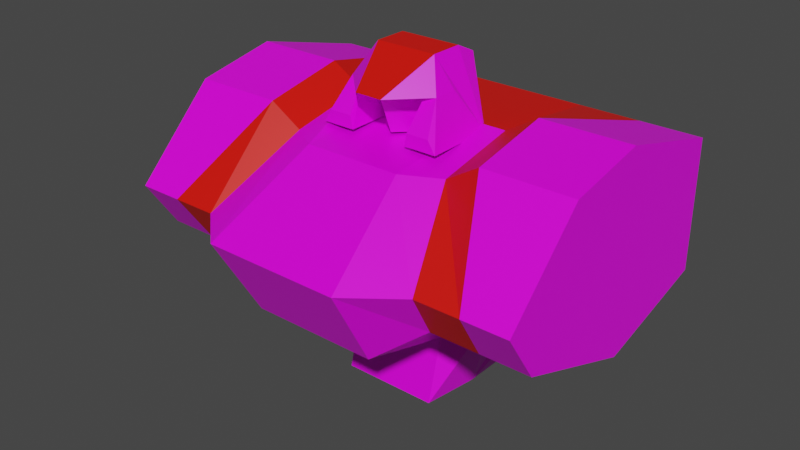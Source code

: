 # Source: mech_body04.blend  (saved by Blender 3.3.6; exported with 4.5.12 LTS)
import bpy
from mathutils import Matrix  # noqa: F401  (used for matrix-valued properties, if any)

bpy.ops.wm.read_factory_settings(use_empty=True)
scene = bpy.context.scene
scene.name = 'Scene'

# ---- collections
col_body04 = bpy.data.collections.new('body04'); scene.collection.children.link(col_body04)

# ---- images (referenced by path relative to the original .blend; pixels are not part of the script)
import os
ASSET_DIR = os.environ.get("B2B_ASSET_DIR", "")  # directory of the original .blend (textures are referenced by path, not embedded)
HERE = os.path.dirname(os.path.abspath(__file__))  # packed textures are extracted next to this script under _unpacked/

def load_image(name, relpath, width, height, colorspace="sRGB"):
    """Load a texture the original file referenced (path relative to the .blend, or extracted next to this script)."""
    p = next((c for c in (os.path.join(HERE, relpath), os.path.join(ASSET_DIR, relpath)) if relpath and os.path.exists(c)), "")
    if p:
        img = bpy.data.images.load(p, check_existing=True)
        img.name = name
    else:  # same state as the original file: an image datablock whose file is absent (Cycles renders it pink)
        img = bpy.data.images.new(name, width, height)
        img.source = "FILE"
        img.filepath = "//" + (relpath or name)
    img.colorspace_settings.name = colorspace
    return img
img_tex_body04_png = load_image('tex_body04.png', 'tex_body04.png', 1024, 1024, 'sRGB')

# ---- materials (node trees are filled in below, after node groups)
mat_mat_body = bpy.data.materials.new('mat_body')
mat_mat_body.alpha_threshold = 0.0
mat_mat_body.use_backface_culling = True
mat_mat_body.use_transparent_shadow = False
mat_mat_body.line_color = (0.0, 0.0, 0.0, 1.0)
mat_mat_team = bpy.data.materials.new('mat_team')
mat_mat_team.use_backface_culling = True
mat_mat_team.use_transparent_shadow = False

# ---- material node trees
mat_mat_body.use_nodes = True; mat_mat_body.node_tree.nodes.clear()
_N = mat_mat_body.node_tree.nodes; _L = mat_mat_body.node_tree.links
n0 = _N.new('ShaderNodeOutputMaterial'); n0.name = 'Material Output'; n0.location = (300, 300)
n1 = _N.new('ShaderNodeBsdfPrincipled'); n1.name = 'Principled BSDF'; n1.location = (10, 300)
n1.distribution = 'GGX'
n1.subsurface_method = 'BURLEY'
n1.inputs[2].default_value = 0.4
n1.inputs[3].default_value = 1.45
n1.inputs[27].default_value = (0.0, 0.0, 0.0, 1.0)
n1.inputs[28].default_value = 1.0
n2 = _N.new('ShaderNodeTexImage'); n2.name = 'Image Texture.001'; n2.location = (-254, 300)
n2.image = img_tex_body04_png
n2.interpolation = 'Closest'
_L.new(n1.outputs[0], n0.inputs[0])
_L.new(n2.outputs[0], n1.inputs[0])
n0.is_active_output = True
mat_mat_team.use_nodes = True; mat_mat_team.node_tree.nodes.clear()
_N = mat_mat_team.node_tree.nodes; _L = mat_mat_team.node_tree.links
n0 = _N.new('ShaderNodeBsdfPrincipled'); n0.name = 'Principled BSDF'; n0.location = (10, 300)
n0.distribution = 'GGX'
n0.subsurface_method = 'BURLEY'
n0.inputs[0].default_value = (0.8, 0.004458, 0.0, 1.0)
n0.inputs[3].default_value = 1.45
n0.inputs[27].default_value = (0.0, 0.0, 0.0, 1.0)
n0.inputs[28].default_value = 1.0
n1 = _N.new('ShaderNodeOutputMaterial'); n1.name = 'Material Output'; n1.location = (300, 300)
_L.new(n0.outputs[0], n1.inputs[0])
n1.is_active_output = True

# ---- world
world_world = bpy.data.worlds.new('World'); scene.world = world_world
world_world.use_nodes = True; world_world.node_tree.nodes.clear()
_N = world_world.node_tree.nodes; _L = world_world.node_tree.links
n0 = _N.new('ShaderNodeOutputWorld'); n0.name = 'World Output'; n0.location = (300, 300)
n1 = _N.new('ShaderNodeBackground'); n1.name = 'Background'; n1.location = (10, 300)
n1.inputs[0].default_value = (0.05088, 0.05088, 0.05088, 1.0)
_L.new(n1.outputs[0], n0.inputs[0])
n0.is_active_output = True
world_world.color = (0.05088, 0.05088, 0.05088)
world_world.use_sun_shadow = False
world_world.sun_shadow_jitter_overblur = 0.0

# ---- meshes
me_body = bpy.data.meshes.new('body')
me_body.from_pydata([(0.5, 0.2998, 0.6281), (0.5, 0.2998, 0.3081), (-0.5, 0.2998, 0.6281), (-0.5, 0.2998, 0.3081), (-0.5, -0.0001595, 0.7081), (-0.5, -0.2002, 0.6681), (-0.5, -0.3202, 0.3481), (-0.5, -0.0001595, 0.2281), (-0.5, -0.4002, 0.4681), (0.5, -0.0001595, 0.7081), (0.5, -0.2002, 0.6681), (0.5, -0.3202, 0.3481), (0.5, -0.0001595, 0.2281), (0.5, -0.4002, 0.4681), (-0.2, 0.2998, 0.3081), (0.2, 0.2998, 0.3081), (0.2, -0.0001595, 0.2281), (-0.2, -0.0001595, 0.2281), (-0.26, -0.3202, 0.3481), (0.26, -0.3202, 0.3481), (0.28, -0.4002, 0.4681), (-0.28, -0.4002, 0.4681), (-0.2, -0.2002, 0.62), (0.2, -0.2002, 0.62), (0.2, -0.0001595, 0.66), (-0.2, -0.0001595, 0.66), (-0.2, 0.2998, 0.6281), (0.2, 0.2998, 0.6281), (0.119, -0.1002, 0.1681), (-0.119, -0.1002, 0.1681), (-0.1547, -0.3848, 0.2719), (0.1547, -0.3848, 0.2719), (0.1666, -0.5, 0.4739), (-0.1666, -0.5, 0.4739), (-0.119, -0.2548, 0.6262), (0.119, -0.2548, 0.6262), (0.119, -0.1055, 0.6392), (-0.119, -0.1055, 0.6392), (-0.18, 0.2, 0.12), (0.18, 0.2, 0.12), (-0.14, -4.47e-08, 0.01), (-0.119, -0.14, 0.01), (0.119, -0.14, 0.01), (-0.14, 0.2, 0.01), (0.14, 0.2, 0.01), (0.14, -4.47e-08, 0.01), (-0.1512, 0.0, 0.6446), (0.1488, 0.0, 0.6446), (-0.07619, 0.0, 0.8179), (0.07381, 0.0, 0.8179), (-0.01619, 0.08, 0.7446), (0.01381, 0.08, 0.7446), (-0.07619, 0.0525, 0.7929), (0.07381, 0.0525, 0.7929), (-0.1512, -0.06, 0.6446), (0.1488, -0.06, 0.6446), (-0.07619, -0.08, 0.8179), (0.07381, -0.08, 0.8179), (-0.1137, -0.06, 0.7446), (0.1113, -0.06, 0.7446), (-0.07119, -0.06, 0.6446), (0.06881, -0.06, 0.6446), (-0.08519, -0.06, 0.7246), (0.08281, -0.06, 0.7246), (-0.001187, -0.16, 0.7246), (-0.1137, -0.12, 0.7446), (0.03241, -0.2, 0.7446), (-0.03479, -0.2, 0.7446), (-0.1512, -0.17, 0.6446), (0.06881, -0.17, 0.6446), (0.1488, -0.17, 0.6446), (0.1113, -0.12, 0.7446), (0.08281, -0.12, 0.7446), (-0.07119, -0.17, 0.6446), (-0.08519, -0.12, 0.7446), (-0.1324, -0.17, 0.6746), (0.1301, -0.17, 0.6746), (-0.07819, -0.17, 0.6746), (0.07581, -0.17, 0.6746), (0.0, -0.13, 0.6446), (0.35, 0.2998, 0.3081), (0.38, -0.3202, 0.3481), (0.28, -0.2002, 0.6681), (0.35, 0.2998, 0.6281), (0.35, -0.0001595, 0.2281), (0.39, -0.4002, 0.4681), (0.28, -0.0001595, 0.7081), (-0.35, -0.0001595, 0.2281), (-0.39, -0.4002, 0.4681), (-0.28, -0.0001595, 0.7081), (-0.35, 0.2998, 0.3081), (-0.38, -0.3202, 0.3481), (-0.28, -0.2002, 0.6681), (-0.35, 0.2998, 0.6281)], [], [(5, 4, 2, 3, 7, 6, 8), (10, 13, 11, 12, 1, 0, 9), (84, 80, 1, 12), (85, 81, 11, 13), (81, 84, 12, 11), (86, 82, 10, 9), (80, 83, 0, 1), (82, 85, 13, 10), (83, 86, 9, 0), (93, 89, 25, 26), (26, 25, 24, 27), (92, 88, 21, 22), (16, 19, 31, 28), (90, 93, 26, 14), (14, 26, 27, 15), (89, 92, 22, 25), (22, 21, 33, 34), (91, 87, 17, 18), (18, 17, 29, 30), (88, 91, 18, 21), (19, 20, 32, 31), (87, 90, 14, 17), (28, 29, 41, 42), (34, 33, 32, 35), (37, 34, 35, 36), (30, 29, 28, 31), (33, 30, 31, 32), (25, 22, 34, 37), (14, 15, 39, 38), (20, 23, 35, 32), (21, 18, 30, 33), (23, 24, 36, 35), (24, 25, 37, 36), (39, 45, 44), (40, 45, 42, 41), (17, 14, 38, 40), (16, 28, 42, 45), (29, 17, 40, 41), (15, 16, 45, 39), (40, 43, 44, 45), (38, 39, 44, 43), (40, 38, 43), (49, 57, 59, 55, 47), (50, 52, 53, 51), (47, 51, 53, 49), (48, 52, 50, 46), (49, 53, 52, 48), (46, 50, 51, 47), (67, 64, 66), (46, 54, 58, 56, 48), (48, 56, 57, 49), (65, 67, 56), (58, 65, 56), (66, 72, 71), (57, 71, 59), (74, 67, 65), (78, 76, 71, 72), (75, 77, 74, 65), (62, 74, 77, 73, 60), (54, 68, 75, 65, 58), (59, 71, 76, 70, 55), (61, 69, 78, 72, 63), (68, 73, 77, 75), (69, 70, 76, 78), (27, 24, 86, 83), (23, 20, 85, 82), (15, 27, 83, 80), (24, 23, 82, 86), (19, 16, 84, 81), (20, 19, 81, 85), (16, 15, 80, 84), (7, 3, 90, 87), (8, 6, 91, 88), (6, 7, 87, 91), (4, 5, 92, 89), (3, 2, 93, 90), (5, 8, 88, 92), (2, 4, 89, 93), (66, 71, 57), (67, 66, 57, 56), (74, 62, 64, 67), (66, 64, 63, 72), (60, 79, 64, 62), (64, 79, 61, 63)])
me_body.polygons.foreach_set('material_index', [0, 0, 0, 0, 0, 0, 0, 0, 0, 1, 1, 1, 0, 0, 0, 1, 0, 1, 0, 1, 0, 0, 0, 0, 0, 0, 0, 0, 0, 0, 0, 0, 0, 0, 0, 0, 0, 0, 0, 0, 0, 0, 0, 1, 0, 0, 1, 0, 0, 0, 1, 0, 0, 0, 0, 0, 0, 0, 0, 0, 0, 0, 0, 0, 1, 1, 0, 1, 1, 1, 0, 0, 0, 0, 0, 0, 0, 0, 0, 1, 0, 0, 0, 0])
_uv = me_body.uv_layers.new(name='UVMap')
_uv.uv.foreach_set('vector', [0.5149, 0.4941, 0.5486, 0.5625, 0.5486, 0.6786, 0.433, 0.7094, 0.3752, 0.6087, 0.3877, 0.4816, 0.4234, 0.4411, 0.3167, 0.6564, 0.2252, 0.7094, 0.1896, 0.669, 0.177, 0.5418, 0.2348, 0.4411, 0.3505, 0.4719, 0.3505, 0.588, 0.7867, 0.01682, 0.7774, 0.1352, 0.7202, 0.1308, 0.7295, 0.01237, 0.7548, 0.548, 0.764, 0.6011, 0.7194, 0.6056, 0.7141, 0.5519, 0.764, 0.6011, 0.7881, 0.727, 0.7323, 0.7326, 0.7194, 0.6056, 0.784, 0.3726, 0.7832, 0.4434, 0.7045, 0.4474, 0.7031, 0.3705, 0.7774, 0.1352, 0.7677, 0.2569, 0.7109, 0.2528, 0.7202, 0.1308, 0.7832, 0.4434, 0.7548, 0.548, 0.7141, 0.5519, 0.7045, 0.4474, 0.7677, 0.2569, 0.784, 0.3726, 0.7031, 0.3705, 0.7109, 0.2528, 0.07682, 0.7462, 0.09233, 0.6314, 0.1265, 0.6293, 0.1334, 0.7412, 0.5587, 0.202, 0.4459, 0.202, 0.4459, 0.05242, 0.5587, 0.05242, 0.09257, 0.5604, 0.06281, 0.4547, 0.1045, 0.4589, 0.1253, 0.5544, 0.01237, 0.03835, 0.1404, 0.01703, 0.1548, 0.06937, 0.04154, 0.08271, 0.08657, 0.8663, 0.07682, 0.7462, 0.1334, 0.7412, 0.1431, 0.8618, 0.6784, 0.202, 0.5587, 0.202, 0.5587, 0.05242, 0.6784, 0.05242, 0.09233, 0.6314, 0.09257, 0.5604, 0.1253, 0.5544, 0.1265, 0.6293, 0.3663, 0.2044, 0.2731, 0.2366, 0.2418, 0.1895, 0.3497, 0.1717, 0.07181, 0.4006, 0.09543, 0.2721, 0.1523, 0.2775, 0.1173, 0.4049, 0.1404, 0.2374, 0.01237, 0.2161, 0.04154, 0.1717, 0.1548, 0.185, 0.06281, 0.4547, 0.07181, 0.4006, 0.1173, 0.4049, 0.1045, 0.4589, 0.1666, 0.01635, 0.2209, 0.01237, 0.2418, 0.06492, 0.1548, 0.06937, 0.09581, 0.9832, 0.08657, 0.8663, 0.1431, 0.8618, 0.1523, 0.9787, 0.177, 0.3861, 0.177, 0.2971, 0.238, 0.2971, 0.238, 0.3861, 0.3497, 0.1717, 0.2418, 0.1895, 0.2418, 0.06492, 0.3497, 0.08271, 0.4058, 0.1717, 0.3497, 0.1717, 0.3497, 0.08271, 0.4058, 0.08271, 0.1548, 0.185, 0.04154, 0.1717, 0.04154, 0.08271, 0.1548, 0.06937, 0.2418, 0.1895, 0.1548, 0.185, 0.1548, 0.06937, 0.2418, 0.06492, 0.4461, 0.2017, 0.3699, 0.2023, 0.3497, 0.1717, 0.4058, 0.1717, 0.4859, 0.2668, 0.4859, 0.4164, 0.4063, 0.4089, 0.4063, 0.2743, 0.2731, 0.01786, 0.3663, 0.05006, 0.3497, 0.08271, 0.2418, 0.06492, 0.2209, 0.242, 0.1666, 0.2381, 0.1548, 0.185, 0.2418, 0.1895, 0.3699, 0.05215, 0.4461, 0.05273, 0.4058, 0.08271, 0.3497, 0.08271, 0.4459, 0.05242, 0.4459, 0.202, 0.4058, 0.1717, 0.4058, 0.08271, 0.3838, 0.8636, 0.4243, 0.787, 0.4276, 0.8617, 0.2904, 0.2892, 0.2904, 0.3939, 0.238, 0.3861, 0.238, 0.2971, 0.2021, 0.8475, 0.177, 0.7342, 0.2462, 0.7744, 0.2867, 0.851, 0.3398, 0.7905, 0.3676, 0.7452, 0.4276, 0.7342, 0.4243, 0.787, 0.23, 0.8927, 0.2021, 0.8475, 0.2867, 0.851, 0.2899, 0.9038, 0.3147, 0.9038, 0.3398, 0.7905, 0.4243, 0.787, 0.3838, 0.8636, 0.2904, 0.2892, 0.3652, 0.2892, 0.3652, 0.3939, 0.2904, 0.3939, 0.4063, 0.2743, 0.4063, 0.4089, 0.3652, 0.3939, 0.3652, 0.2892, 0.2867, 0.851, 0.2462, 0.7744, 0.2899, 0.7763, 0.581, 0.3085, 0.5838, 0.3383, 0.5524, 0.3338, 0.5127, 0.3374, 0.5107, 0.315, 0.631, 0.3918, 0.6085, 0.371, 0.6646, 0.371, 0.6422, 0.3918, 0.5107, 0.315, 0.5608, 0.2668, 0.5838, 0.287, 0.581, 0.3085, 0.6437, 0.76, 0.6465, 0.7815, 0.6235, 0.8017, 0.5734, 0.7535, 0.6646, 0.3493, 0.6646, 0.371, 0.6085, 0.371, 0.6085, 0.3493, 0.4523, 0.7342, 0.5002, 0.7846, 0.5002, 0.7959, 0.4523, 0.8463, 0.7031, 0.789, 0.7198, 0.8016, 0.7031, 0.8142, 0.5734, 0.7535, 0.5754, 0.7311, 0.6151, 0.7347, 0.6465, 0.7302, 0.6437, 0.76, 0.6085, 0.3493, 0.6085, 0.3194, 0.6646, 0.3194, 0.6646, 0.3493, 0.6172, 0.7124, 0.6381, 0.6759, 0.6465, 0.7302, 0.6151, 0.7347, 0.6172, 0.7124, 0.6465, 0.7302, 0.7031, 0.8142, 0.7315, 0.8352, 0.7307, 0.8459, 0.5838, 0.3383, 0.5545, 0.3561, 0.5524, 0.3338, 0.7315, 0.768, 0.7031, 0.789, 0.7307, 0.7574, 0.6158, 0.6222, 0.6138, 0.6429, 0.5804, 0.6286, 0.583, 0.6168, 0.6135, 0.4495, 0.6157, 0.4704, 0.5826, 0.476, 0.5799, 0.4641, 0.5811, 0.5024, 0.5826, 0.476, 0.6157, 0.4704, 0.6275, 0.4729, 0.6127, 0.5149, 0.5754, 0.7311, 0.5788, 0.6901, 0.592, 0.6912, 0.6172, 0.7124, 0.6151, 0.7347, 0.5524, 0.3338, 0.5545, 0.3561, 0.5293, 0.3773, 0.5161, 0.3784, 0.5127, 0.3374, 0.6126, 0.5781, 0.6275, 0.6197, 0.6158, 0.6222, 0.583, 0.6168, 0.5813, 0.5907, 0.6249, 0.4411, 0.6275, 0.4729, 0.6157, 0.4704, 0.6135, 0.4495, 0.6275, 0.6197, 0.625, 0.6512, 0.6138, 0.6429, 0.6158, 0.6222, 0.825, 0.2618, 0.8182, 0.3749, 0.784, 0.3726, 0.7677, 0.2569, 0.8157, 0.4495, 0.7957, 0.5436, 0.7548, 0.548, 0.7832, 0.4434, 0.8346, 0.1397, 0.825, 0.2618, 0.7677, 0.2569, 0.7774, 0.1352, 0.8182, 0.3749, 0.8157, 0.4495, 0.7832, 0.4434, 0.784, 0.3726, 0.8086, 0.5965, 0.8439, 0.7213, 0.7881, 0.727, 0.764, 0.6011, 0.7957, 0.5436, 0.8086, 0.5965, 0.764, 0.6011, 0.7548, 0.548, 0.8439, 0.02129, 0.8346, 0.1397, 0.7774, 0.1352, 0.7867, 0.01682, 0.03933, 0.9876, 0.03014, 0.8707, 0.08657, 0.8663, 0.09581, 0.9832, 0.02132, 0.451, 0.02634, 0.3964, 0.07181, 0.4006, 0.06281, 0.4547, 0.02634, 0.3964, 0.03855, 0.2668, 0.09543, 0.2721, 0.07181, 0.4006, 0.01277, 0.6345, 0.01237, 0.5578, 0.09257, 0.5604, 0.09233, 0.6314, 0.03014, 0.8707, 0.02076, 0.7504, 0.07682, 0.7462, 0.08657, 0.8663, 0.01237, 0.5578, 0.02132, 0.451, 0.06281, 0.4547, 0.09257, 0.5604, 0.02076, 0.7504, 0.01277, 0.6345, 0.09233, 0.6314, 0.07682, 0.7462, 0.5754, 0.3925, 0.5545, 0.3561, 0.5838, 0.3383, 0.624, 0.2668, 0.6491, 0.2668, 0.6646, 0.3194, 0.6085, 0.3194, 0.7315, 0.768, 0.7552, 0.7679, 0.7198, 0.8016, 0.7031, 0.789, 0.7031, 0.8142, 0.7198, 0.8016, 0.7552, 0.8353, 0.7315, 0.8352, 0.6127, 0.5149, 0.5856, 0.5469, 0.5734, 0.5467, 0.5811, 0.5024, 0.5734, 0.5467, 0.5856, 0.5469, 0.6126, 0.5781, 0.5813, 0.5907])
me_body.materials.append(mat_mat_body)
me_body.materials.append(mat_mat_team)
me_body.use_remesh_fix_poles = True
me_body.use_remesh_preserve_attributes = False
me_body.use_mirror_vertex_groups = False
me_body.use_paint_bone_selection = False
me_body.use_paint_mask = True
me_body.update()
arm_armature_001 = bpy.data.armatures.new('Armature.001')  # bones are not reproduced

# ---- objects
ob_body = bpy.data.objects.new('body', me_body)
ob_armature = bpy.data.objects.new('Armature', arm_armature_001)

# ---- transforms, parenting, visibility, modifiers, constraints
ob_body.parent = ob_armature
ob_body.location = (0.0, 0.0, 0.0)
ob_body.lineart.crease_threshold = 0.0
_vg = ob_body.vertex_groups.new(name='root')
_vg.add([0, 1, 2, 3, 4, 5, 6, 7, 8, 9, 10, 11, 12, 13, 14, 15, 16, 17, 18, 19, 20, 21, 22, 23, 24, 25, 26, 27, 28, 29, 30, 31, 32, 33, 34, 35, 36, 37, 38, 39, 40, 41, 42, 43, 44, 45, 80, 81, 82, 83, 84, 85, 86, 87, 88, 89, 90, 91, 92, 93], 1.0, 'REPLACE')
_vg = ob_body.vertex_groups.new(name='head')
_vg.add([46, 47, 48, 49, 50, 51, 52, 53, 54, 55, 56, 57, 58, 59, 60, 61, 62, 63, 64, 65, 66, 67, 68, 69, 70, 71, 72, 73, 74, 75, 76, 77, 78, 79], 1.0, 'REPLACE')
_vg = ob_body.vertex_groups.new(name='arm.l')
_vg = ob_body.vertex_groups.new(name='arm.r')
_vg = ob_body.vertex_groups.new(name='pack')
_m = ob_body.modifiers.new('Armature', 'ARMATURE')
_m.object = ob_armature
ob_armature.location = (0.0, 0.0, 0.0)
ob_armature.show_in_front = True
ob_armature.lineart.crease_threshold = 0.0

# ---- collection membership
col_body04.objects.link(ob_body)
col_body04.objects.link(ob_armature)

# ---- scene / render settings (as saved in the file)
scene.frame_start = 1; scene.frame_end = 250; scene.frame_set(1)
scene.render.engine = 'BLENDER_EEVEE_NEXT'
scene.cycles.use_denoising = False
scene.cycles.samples = 128
scene.cycles.sampling_pattern = 'TABULATED_SOBOL'
scene.cycles.use_adaptive_sampling = False
scene.cycles.use_light_tree = False
scene.view_settings.view_transform = 'Filmic'
bpy.context.view_layer.update()

# ---- added for rendering (the .blend has no active camera and no usable light): camera, sun
cam_auto = bpy.data.cameras.new('AutoCamera')
cam_auto.lens = 50.0
cam_auto.sensor_width = 36.0
cam_auto.clip_end = 1000.0
ob_auto_camera = bpy.data.objects.new('AutoCamera', cam_auto)
scene.collection.objects.link(ob_auto_camera)
ob_auto_camera.location = (1.40086, -1.78111, 1.53463)
ob_auto_camera.rotation_euler = (1.09748, -7.21219e-08, 0.694738)
scene.camera = ob_auto_camera
light_auto_sun = bpy.data.lights.new('AutoSun', 'SUN')
light_auto_sun.energy = 3.0
light_auto_sun.angle = 0.0523599
ob_auto_sun = bpy.data.objects.new('AutoSun', light_auto_sun)
scene.collection.objects.link(ob_auto_sun)
ob_auto_sun.rotation_euler = (0.872665, 0.174533, 0.523599)
bpy.context.view_layer.update()
